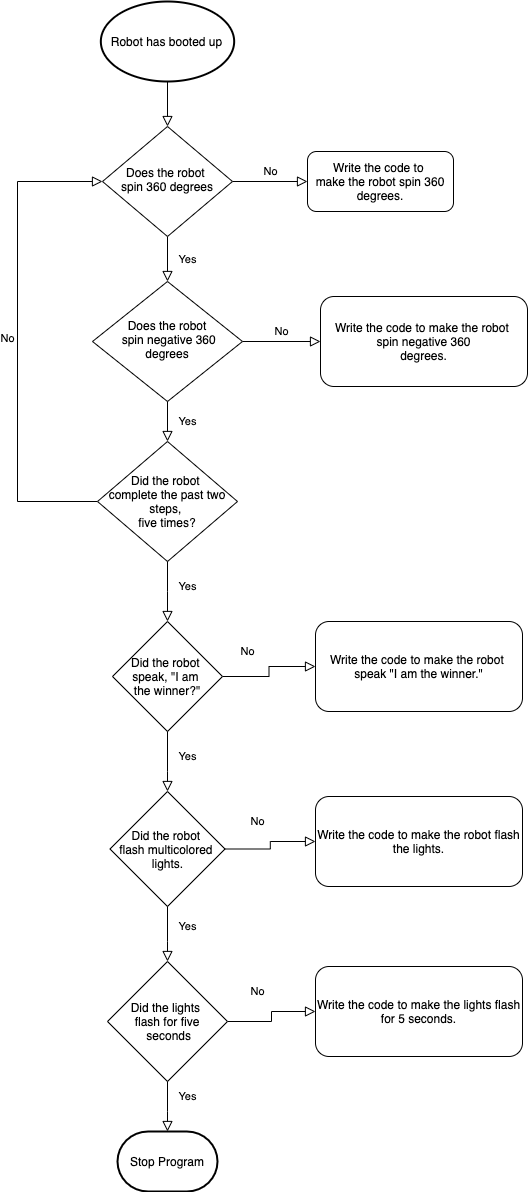

The diagram above was exported from draw.io. Its source (the exported page's mxGraphModel, read from the mxfile embedded in the PNG):
<mxGraphModel dx="382" dy="614" grid="1" gridSize="10" guides="1" tooltips="1" connect="1" arrows="1" fold="1" page="1" pageScale="1" pageWidth="827" pageHeight="1169" math="0" shadow="0">
  <root>
    <mxCell id="WIyWlLk6GJQsqaUBKTNV-0" />
    <mxCell id="WIyWlLk6GJQsqaUBKTNV-1" parent="WIyWlLk6GJQsqaUBKTNV-0" />
    <mxCell id="WIyWlLk6GJQsqaUBKTNV-2" value="" style="rounded=0;html=1;jettySize=auto;orthogonalLoop=1;fontSize=11;endArrow=block;endFill=0;endSize=8;strokeWidth=1;shadow=0;labelBackgroundColor=none;edgeStyle=orthogonalEdgeStyle;exitX=0.5;exitY=1;exitDx=0;exitDy=0;exitPerimeter=0;" parent="WIyWlLk6GJQsqaUBKTNV-1" source="xa5sHmP3Y9hiDHs7rj-T-0" target="WIyWlLk6GJQsqaUBKTNV-6" edge="1">
      <mxGeometry relative="1" as="geometry">
        <mxPoint x="220" y="120" as="sourcePoint" />
      </mxGeometry>
    </mxCell>
    <mxCell id="WIyWlLk6GJQsqaUBKTNV-4" value="Yes" style="rounded=0;html=1;jettySize=auto;orthogonalLoop=1;fontSize=11;endArrow=block;endFill=0;endSize=8;strokeWidth=1;shadow=0;labelBackgroundColor=none;edgeStyle=orthogonalEdgeStyle;" parent="WIyWlLk6GJQsqaUBKTNV-1" source="WIyWlLk6GJQsqaUBKTNV-6" target="WIyWlLk6GJQsqaUBKTNV-10" edge="1">
      <mxGeometry y="20" relative="1" as="geometry">
        <mxPoint as="offset" />
      </mxGeometry>
    </mxCell>
    <mxCell id="WIyWlLk6GJQsqaUBKTNV-5" value="No" style="edgeStyle=orthogonalEdgeStyle;rounded=0;html=1;jettySize=auto;orthogonalLoop=1;fontSize=11;endArrow=block;endFill=0;endSize=8;strokeWidth=1;shadow=0;labelBackgroundColor=none;" parent="WIyWlLk6GJQsqaUBKTNV-1" source="WIyWlLk6GJQsqaUBKTNV-6" target="WIyWlLk6GJQsqaUBKTNV-7" edge="1">
      <mxGeometry y="10" relative="1" as="geometry">
        <mxPoint as="offset" />
      </mxGeometry>
    </mxCell>
    <mxCell id="WIyWlLk6GJQsqaUBKTNV-6" value="Does the robot &lt;br&gt;spin 360 degrees" style="rhombus;whiteSpace=wrap;html=1;shadow=0;fontFamily=Helvetica;fontSize=12;align=center;strokeWidth=1;spacing=6;spacingTop=-4;" parent="WIyWlLk6GJQsqaUBKTNV-1" vertex="1">
      <mxGeometry x="155" y="155" width="130" height="110" as="geometry" />
    </mxCell>
    <mxCell id="WIyWlLk6GJQsqaUBKTNV-7" value="Write the code to &lt;br&gt;make the robot spin 360 degrees." style="rounded=1;whiteSpace=wrap;html=1;fontSize=12;glass=0;strokeWidth=1;shadow=0;" parent="WIyWlLk6GJQsqaUBKTNV-1" vertex="1">
      <mxGeometry x="360" y="180" width="146" height="60" as="geometry" />
    </mxCell>
    <mxCell id="WIyWlLk6GJQsqaUBKTNV-9" value="No" style="edgeStyle=orthogonalEdgeStyle;rounded=0;html=1;jettySize=auto;orthogonalLoop=1;fontSize=11;endArrow=block;endFill=0;endSize=8;strokeWidth=1;shadow=0;labelBackgroundColor=none;" parent="WIyWlLk6GJQsqaUBKTNV-1" source="WIyWlLk6GJQsqaUBKTNV-10" target="WIyWlLk6GJQsqaUBKTNV-12" edge="1">
      <mxGeometry y="10" relative="1" as="geometry">
        <mxPoint as="offset" />
      </mxGeometry>
    </mxCell>
    <mxCell id="WIyWlLk6GJQsqaUBKTNV-10" value="Does the robot&lt;br&gt;&amp;nbsp;spin negative 360 degrees" style="rhombus;whiteSpace=wrap;html=1;shadow=0;fontFamily=Helvetica;fontSize=12;align=center;strokeWidth=1;spacing=6;spacingTop=-4;" parent="WIyWlLk6GJQsqaUBKTNV-1" vertex="1">
      <mxGeometry x="145" y="310" width="150" height="120" as="geometry" />
    </mxCell>
    <mxCell id="WIyWlLk6GJQsqaUBKTNV-12" value="Write the code to make the robot &lt;br&gt;spin negative 360&lt;br&gt;degrees." style="rounded=1;whiteSpace=wrap;html=1;fontSize=12;glass=0;strokeWidth=1;shadow=0;" parent="WIyWlLk6GJQsqaUBKTNV-1" vertex="1">
      <mxGeometry x="373" y="325" width="207" height="90" as="geometry" />
    </mxCell>
    <mxCell id="xa5sHmP3Y9hiDHs7rj-T-0" value="Robot has booted up" style="strokeWidth=2;html=1;shape=mxgraph.flowchart.start_1;whiteSpace=wrap;" parent="WIyWlLk6GJQsqaUBKTNV-1" vertex="1">
      <mxGeometry x="153.34" y="30" width="133.33" height="80" as="geometry" />
    </mxCell>
    <mxCell id="xa5sHmP3Y9hiDHs7rj-T-4" value="No" style="edgeStyle=orthogonalEdgeStyle;rounded=0;html=1;jettySize=auto;orthogonalLoop=1;fontSize=11;endArrow=block;endFill=0;endSize=8;strokeWidth=1;shadow=0;labelBackgroundColor=none;exitX=0;exitY=0.5;exitDx=0;exitDy=0;entryX=0;entryY=0.5;entryDx=0;entryDy=0;" parent="WIyWlLk6GJQsqaUBKTNV-1" target="WIyWlLk6GJQsqaUBKTNV-6" edge="1">
      <mxGeometry y="10" relative="1" as="geometry">
        <mxPoint as="offset" />
        <mxPoint x="150" y="530" as="sourcePoint" />
        <mxPoint x="383" y="380" as="targetPoint" />
        <Array as="points">
          <mxPoint x="70" y="530" />
          <mxPoint x="70" y="210" />
        </Array>
      </mxGeometry>
    </mxCell>
    <mxCell id="xa5sHmP3Y9hiDHs7rj-T-5" value="Yes" style="rounded=0;html=1;jettySize=auto;orthogonalLoop=1;fontSize=11;endArrow=block;endFill=0;endSize=8;strokeWidth=1;shadow=0;labelBackgroundColor=none;edgeStyle=orthogonalEdgeStyle;exitX=0.5;exitY=1;exitDx=0;exitDy=0;entryX=0.5;entryY=0;entryDx=0;entryDy=0;" parent="WIyWlLk6GJQsqaUBKTNV-1" source="WIyWlLk6GJQsqaUBKTNV-10" edge="1" target="ra4cpssYTNSc8zfJx9er-0">
      <mxGeometry y="20" relative="1" as="geometry">
        <mxPoint as="offset" />
        <mxPoint x="219.5" y="435" as="sourcePoint" />
        <mxPoint x="220" y="480" as="targetPoint" />
        <Array as="points" />
      </mxGeometry>
    </mxCell>
    <mxCell id="xa5sHmP3Y9hiDHs7rj-T-6" value="Yes" style="rounded=0;html=1;jettySize=auto;orthogonalLoop=1;fontSize=11;endArrow=block;endFill=0;endSize=8;strokeWidth=1;shadow=0;labelBackgroundColor=none;edgeStyle=orthogonalEdgeStyle;exitX=0.5;exitY=1;exitDx=0;exitDy=0;" parent="WIyWlLk6GJQsqaUBKTNV-1" edge="1">
      <mxGeometry y="20" relative="1" as="geometry">
        <mxPoint as="offset" />
        <mxPoint x="220" y="580" as="sourcePoint" />
        <mxPoint x="220" y="650" as="targetPoint" />
        <Array as="points">
          <mxPoint x="220" y="620" />
          <mxPoint x="220" y="620" />
        </Array>
      </mxGeometry>
    </mxCell>
    <mxCell id="xa5sHmP3Y9hiDHs7rj-T-8" value="No" style="edgeStyle=orthogonalEdgeStyle;rounded=0;html=1;jettySize=auto;orthogonalLoop=1;fontSize=11;endArrow=block;endFill=0;endSize=8;strokeWidth=1;shadow=0;labelBackgroundColor=none;exitX=1;exitY=0.5;exitDx=0;exitDy=0;" parent="WIyWlLk6GJQsqaUBKTNV-1" target="xa5sHmP3Y9hiDHs7rj-T-9" edge="1" source="ra4cpssYTNSc8zfJx9er-1">
      <mxGeometry x="-0.5146" y="25" relative="1" as="geometry">
        <mxPoint as="offset" />
        <mxPoint x="290" y="695" as="sourcePoint" />
      </mxGeometry>
    </mxCell>
    <mxCell id="xa5sHmP3Y9hiDHs7rj-T-9" value="Write the code to make the robot &lt;br&gt;speak &quot;I am the winner.&quot;" style="rounded=1;whiteSpace=wrap;html=1;fontSize=12;glass=0;strokeWidth=1;shadow=0;" parent="WIyWlLk6GJQsqaUBKTNV-1" vertex="1">
      <mxGeometry x="368" y="650" width="207" height="90" as="geometry" />
    </mxCell>
    <mxCell id="xa5sHmP3Y9hiDHs7rj-T-10" value="Yes" style="rounded=0;html=1;jettySize=auto;orthogonalLoop=1;fontSize=11;endArrow=block;endFill=0;endSize=8;strokeWidth=1;shadow=0;labelBackgroundColor=none;edgeStyle=orthogonalEdgeStyle;exitX=0.5;exitY=1;exitDx=0;exitDy=0;" parent="WIyWlLk6GJQsqaUBKTNV-1" edge="1">
      <mxGeometry y="20" relative="1" as="geometry">
        <mxPoint as="offset" />
        <mxPoint x="220" y="750" as="sourcePoint" />
        <mxPoint x="220" y="820" as="targetPoint" />
        <Array as="points">
          <mxPoint x="220" y="800" />
          <mxPoint x="220" y="800" />
        </Array>
      </mxGeometry>
    </mxCell>
    <mxCell id="xa5sHmP3Y9hiDHs7rj-T-12" value="Yes" style="rounded=0;html=1;jettySize=auto;orthogonalLoop=1;fontSize=11;endArrow=block;endFill=0;endSize=8;strokeWidth=1;shadow=0;labelBackgroundColor=none;edgeStyle=orthogonalEdgeStyle;exitX=0.5;exitY=1;exitDx=0;exitDy=0;" parent="WIyWlLk6GJQsqaUBKTNV-1" edge="1">
      <mxGeometry y="20" relative="1" as="geometry">
        <mxPoint as="offset" />
        <mxPoint x="220" y="920" as="sourcePoint" />
        <mxPoint x="220" y="990" as="targetPoint" />
        <Array as="points">
          <mxPoint x="220" y="970" />
          <mxPoint x="220" y="970" />
        </Array>
      </mxGeometry>
    </mxCell>
    <mxCell id="xa5sHmP3Y9hiDHs7rj-T-14" value="Yes" style="rounded=0;html=1;jettySize=auto;orthogonalLoop=1;fontSize=11;endArrow=block;endFill=0;endSize=8;strokeWidth=1;shadow=0;labelBackgroundColor=none;edgeStyle=orthogonalEdgeStyle;exitX=0.5;exitY=1;exitDx=0;exitDy=0;" parent="WIyWlLk6GJQsqaUBKTNV-1" edge="1">
      <mxGeometry y="20" relative="1" as="geometry">
        <mxPoint as="offset" />
        <mxPoint x="220" y="1090" as="sourcePoint" />
        <mxPoint x="220" y="1160" as="targetPoint" />
        <Array as="points">
          <mxPoint x="220" y="1140" />
          <mxPoint x="220" y="1140" />
        </Array>
      </mxGeometry>
    </mxCell>
    <mxCell id="xa5sHmP3Y9hiDHs7rj-T-15" value="Stop Program" style="strokeWidth=2;html=1;shape=mxgraph.flowchart.terminator;whiteSpace=wrap;" parent="WIyWlLk6GJQsqaUBKTNV-1" vertex="1">
      <mxGeometry x="170" y="1160" width="100" height="60" as="geometry" />
    </mxCell>
    <mxCell id="xa5sHmP3Y9hiDHs7rj-T-16" value="No" style="edgeStyle=orthogonalEdgeStyle;rounded=0;html=1;jettySize=auto;orthogonalLoop=1;fontSize=11;endArrow=block;endFill=0;endSize=8;strokeWidth=1;shadow=0;labelBackgroundColor=none;exitX=1;exitY=0.5;exitDx=0;exitDy=0;" parent="WIyWlLk6GJQsqaUBKTNV-1" target="xa5sHmP3Y9hiDHs7rj-T-17" edge="1" source="ra4cpssYTNSc8zfJx9er-3">
      <mxGeometry x="0.102" y="24" relative="1" as="geometry">
        <mxPoint x="-14" y="4" as="offset" />
        <mxPoint x="290" y="1040" as="sourcePoint" />
      </mxGeometry>
    </mxCell>
    <mxCell id="xa5sHmP3Y9hiDHs7rj-T-17" value="Write the code to make the lights flash for 5 seconds." style="rounded=1;whiteSpace=wrap;html=1;fontSize=12;glass=0;strokeWidth=1;shadow=0;" parent="WIyWlLk6GJQsqaUBKTNV-1" vertex="1">
      <mxGeometry x="368" y="995" width="207" height="90" as="geometry" />
    </mxCell>
    <mxCell id="xa5sHmP3Y9hiDHs7rj-T-18" value="No" style="edgeStyle=orthogonalEdgeStyle;rounded=0;html=1;jettySize=auto;orthogonalLoop=1;fontSize=11;endArrow=block;endFill=0;endSize=8;strokeWidth=1;shadow=0;labelBackgroundColor=none;exitX=1;exitY=0.5;exitDx=0;exitDy=0;" parent="WIyWlLk6GJQsqaUBKTNV-1" target="xa5sHmP3Y9hiDHs7rj-T-19" edge="1" source="ra4cpssYTNSc8zfJx9er-2">
      <mxGeometry x="0.0776" y="24" relative="1" as="geometry">
        <mxPoint x="-13" y="4" as="offset" />
        <mxPoint x="290" y="870" as="sourcePoint" />
      </mxGeometry>
    </mxCell>
    <mxCell id="xa5sHmP3Y9hiDHs7rj-T-19" value="Write the code to make the robot flash the lights." style="rounded=1;whiteSpace=wrap;html=1;fontSize=12;glass=0;strokeWidth=1;shadow=0;" parent="WIyWlLk6GJQsqaUBKTNV-1" vertex="1">
      <mxGeometry x="368" y="825" width="207" height="90" as="geometry" />
    </mxCell>
    <mxCell id="ra4cpssYTNSc8zfJx9er-0" value="&lt;span&gt;Did the robot &lt;br&gt;complete the past two steps, &lt;br&gt;five times?&lt;/span&gt;" style="rhombus;whiteSpace=wrap;html=1;" vertex="1" parent="WIyWlLk6GJQsqaUBKTNV-1">
      <mxGeometry x="150" y="470" width="140" height="120" as="geometry" />
    </mxCell>
    <mxCell id="ra4cpssYTNSc8zfJx9er-1" value="&lt;span&gt;Did the robot &lt;br&gt;speak, &quot;I am &lt;br&gt;the winner?&quot;&lt;/span&gt;" style="rhombus;whiteSpace=wrap;html=1;" vertex="1" parent="WIyWlLk6GJQsqaUBKTNV-1">
      <mxGeometry x="165" y="650" width="110" height="110" as="geometry" />
    </mxCell>
    <mxCell id="ra4cpssYTNSc8zfJx9er-2" value="&lt;span&gt;Did the robot &lt;br&gt;flash multicolored &lt;br&gt;lights.&lt;/span&gt;" style="rhombus;whiteSpace=wrap;html=1;" vertex="1" parent="WIyWlLk6GJQsqaUBKTNV-1">
      <mxGeometry x="162.5" y="820" width="115" height="115" as="geometry" />
    </mxCell>
    <mxCell id="ra4cpssYTNSc8zfJx9er-3" value="&lt;span&gt;Did the lights &lt;br&gt;flash for five&lt;br&gt;&amp;nbsp;seconds&lt;/span&gt;" style="rhombus;whiteSpace=wrap;html=1;" vertex="1" parent="WIyWlLk6GJQsqaUBKTNV-1">
      <mxGeometry x="160" y="990" width="120" height="120" as="geometry" />
    </mxCell>
  </root>
</mxGraphModel>